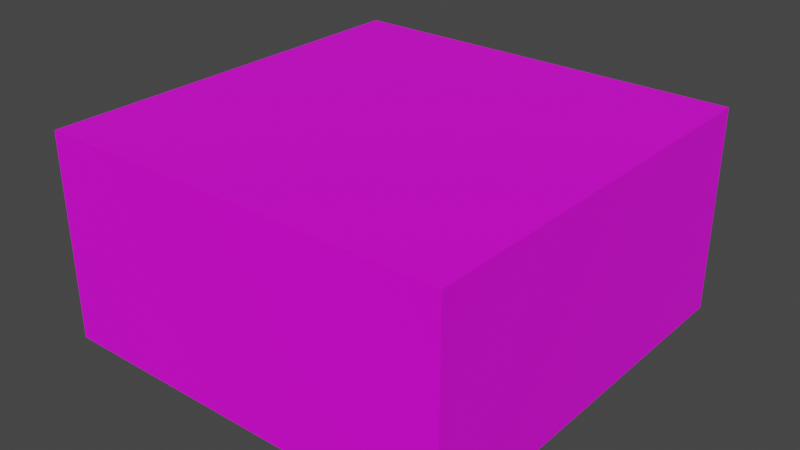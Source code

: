 # Source: map.blend  (saved by Blender 3.6.11; exported with 4.5.12 LTS)
import bpy
from mathutils import Matrix  # noqa: F401  (used for matrix-valued properties, if any)

bpy.ops.wm.read_factory_settings(use_empty=True)
scene = bpy.context.scene
scene.name = 'Scene'

# ---- collections
col_collection = bpy.data.collections.new('Collection'); scene.collection.children.link(col_collection)

# ---- images (referenced by path relative to the original .blend; pixels are not part of the script)
import os
ASSET_DIR = os.environ.get("B2B_ASSET_DIR", "")  # directory of the original .blend (textures are referenced by path, not embedded)
HERE = os.path.dirname(os.path.abspath(__file__))  # packed textures are extracted next to this script under _unpacked/

def load_image(name, relpath, width, height, colorspace="sRGB"):
    """Load a texture the original file referenced (path relative to the .blend, or extracted next to this script)."""
    p = next((c for c in (os.path.join(HERE, relpath), os.path.join(ASSET_DIR, relpath)) if relpath and os.path.exists(c)), "")
    if p:
        img = bpy.data.images.load(p, check_existing=True)
        img.name = name
    else:  # same state as the original file: an image datablock whose file is absent (Cycles renders it pink)
        img = bpy.data.images.new(name, width, height)
        img.source = "FILE"
        img.filepath = "//" + (relpath or name)
    img.colorspace_settings.name = colorspace
    return img
img_tex_png_001 = load_image('tex.png.001', 'tex.png', 1024, 1024, 'sRGB')

# ---- materials (node trees are filled in below, after node groups)
mat_material = bpy.data.materials.new('Material')
mat_material.alpha_threshold = 0.0
mat_material.use_transparent_shadow = False
mat_material.roughness = 0.5
mat_material.line_color = (0.0, 0.0, 0.0, 1.0)

# ---- material node trees
mat_material.use_nodes = True; mat_material.node_tree.nodes.clear()
_N = mat_material.node_tree.nodes; _L = mat_material.node_tree.links
n0 = _N.new('ShaderNodeOutputMaterial'); n0.name = 'Material Output'; n0.location = (300, 300)
n1 = _N.new('ShaderNodeBsdfPrincipled'); n1.name = 'Principled BSDF'; n1.location = (10, 300)
n1.distribution = 'GGX'
n1.subsurface_method = 'RANDOM_WALK_SKIN'
n1.inputs[3].default_value = 1.45
n1.inputs[27].default_value = (0.0, 0.0, 0.0, 1.0)
n1.inputs[28].default_value = 1.0
n2 = _N.new('ShaderNodeTexImage'); n2.name = 'Image Texture'; n2.location = (-280, 279)
n2.image = img_tex_png_001
_L.new(n1.outputs[0], n0.inputs[0])
_L.new(n2.outputs[0], n1.inputs[0])
n0.is_active_output = True

# ---- world
world_world = bpy.data.worlds.new('World'); scene.world = world_world
world_world.use_nodes = True; world_world.node_tree.nodes.clear()
_N = world_world.node_tree.nodes; _L = world_world.node_tree.links
n0 = _N.new('ShaderNodeOutputWorld'); n0.name = 'World Output'; n0.location = (300, 300)
n1 = _N.new('ShaderNodeBackground'); n1.name = 'Background'; n1.location = (10, 300)
n1.inputs[0].default_value = (0.05088, 0.05088, 0.05088, 1.0)
_L.new(n1.outputs[0], n0.inputs[0])
n0.is_active_output = True
world_world.color = (0.05088, 0.05088, 0.05088)
world_world.use_sun_shadow = False
world_world.sun_shadow_jitter_overblur = 0.0

# ---- meshes
me_floor_col = bpy.data.meshes.new('Floor-col')
me_floor_col.from_pydata([(10.0, 10.0, 0.0), (10.0, 10.0, -10.0), (10.0, -10.0, 0.0), (10.0, -10.0, -10.0), (-10.0, 10.0, 0.0), (-10.0, 10.0, -10.0), (-10.0, -10.0, 0.0), (-10.0, -10.0, -10.0), (0.0, 10.0, -10.0), (0.0, -10.0, 0.0), (0.0, -10.0, -10.0), (0.0, 10.0, 0.0)], [], [(11, 4, 6, 9), (10, 9, 6, 7), (7, 6, 4, 5), (8, 1, 3, 10), (1, 0, 2, 3), (5, 4, 11, 8), (5, 8, 10, 7), (3, 2, 9, 10), (0, 11, 9, 2), (1, 8, 11, 0)])
_uv = me_floor_col.uv_layers.new(name='UVMap')
_uv.uv.foreach_set('vector', [0.0, 2.5, -2.5, 2.5, -2.5, -2.5, 0.0, -2.5, 0.0, -2.5, 0.0, 0.0, -2.5, 0.0, -2.5, -2.5, 2.5, -2.5, 2.5, 0.0, -2.5, 0.0, -2.5, -2.5, 0.0, 2.5, -2.5, 2.5, -2.5, -2.5, 0.0, -2.5, 2.5, -2.5, 2.5, 0.0, -2.5, 0.0, -2.5, -2.5, 2.5, -2.5, 2.5, 0.0, 0.0, 0.0, 0.0, -2.5, 2.5, 2.5, 0.0, 2.5, 0.0, -2.5, 2.5, -2.5, 2.5, -2.5, 2.5, 0.0, 0.0, 0.0, 0.0, -2.5, 2.5, 2.5, 0.0, 2.5, 0.0, -2.5, 2.5, -2.5, -2.5, -2.5, 0.0, -2.5, 0.0, 0.0, -2.5, 0.0])
me_floor_col.materials.append(mat_material)
me_floor_col.use_mirror_vertex_groups = False
me_floor_col.update()

# ---- objects
ob_floor_col = bpy.data.objects.new('Floor-col', me_floor_col)

# ---- transforms, parenting, visibility, modifiers, constraints
ob_floor_col.location = (0.0, 0.0, 0.0)
ob_floor_col.lock_rotations_4d = False
ob_floor_col.empty_display_type = 'ARROWS'
ob_floor_col.lineart.crease_threshold = 0.0

# ---- collection membership
col_collection.objects.link(ob_floor_col)

# ---- scene / render settings (as saved in the file)
scene.frame_start = 1; scene.frame_end = 250; scene.frame_set(1)
scene.render.engine = 'BLENDER_EEVEE_NEXT'
scene.cycles.sampling_pattern = 'TABULATED_SOBOL'
scene.view_settings.view_transform = 'Filmic'
bpy.context.view_layer.update()

# ---- added for rendering (the .blend has no active camera and no usable light): camera, sun
cam_auto = bpy.data.cameras.new('AutoCamera')
cam_auto.lens = 50.0
cam_auto.sensor_width = 36.0
cam_auto.clip_end = 1000.0
ob_auto_camera = bpy.data.objects.new('AutoCamera', cam_auto)
scene.collection.objects.link(ob_auto_camera)
ob_auto_camera.location = (27.7567, -33.3081, 17.2054)
ob_auto_camera.rotation_euler = (1.09748, -7.21219e-08, 0.694738)
scene.camera = ob_auto_camera
light_auto_sun = bpy.data.lights.new('AutoSun', 'SUN')
light_auto_sun.energy = 3.0
light_auto_sun.angle = 0.0523599
ob_auto_sun = bpy.data.objects.new('AutoSun', light_auto_sun)
scene.collection.objects.link(ob_auto_sun)
ob_auto_sun.rotation_euler = (0.872665, 0.174533, 0.523599)
bpy.context.view_layer.update()
